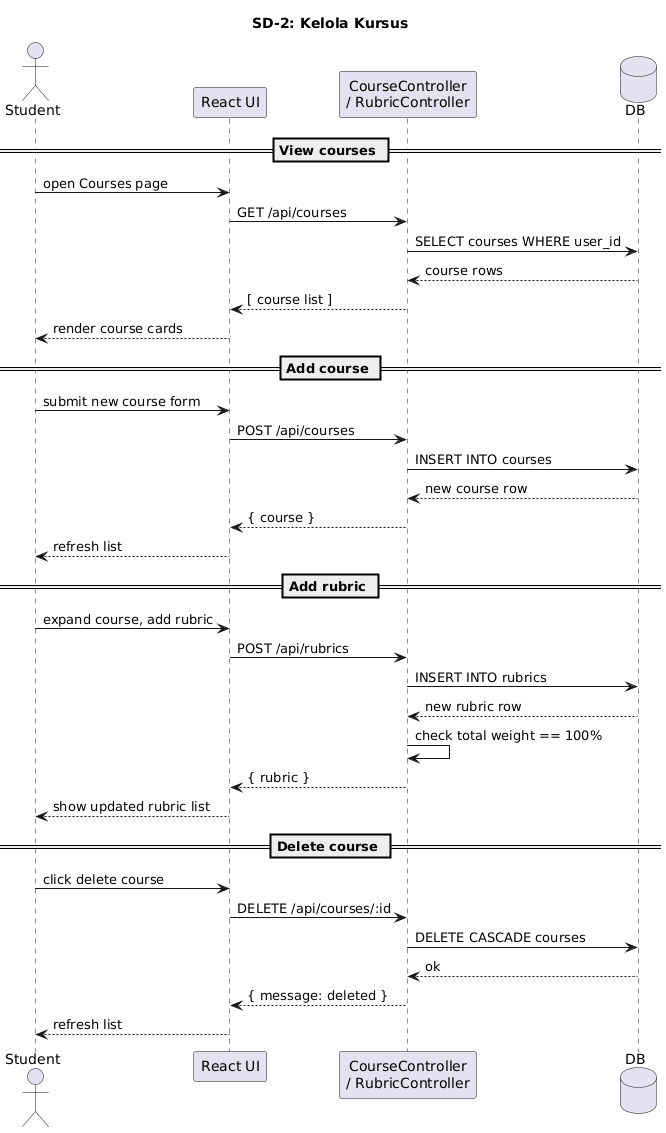

The diagram above was rendered by PlantUML. Its source (embedded in the PNG):
@startuml
title SD-2: Kelola Kursus

actor Student
participant "React UI" as UI
participant "CourseController\n/ RubricController" as CC
database "DB" as DB

== View courses ==
Student -> UI : open Courses page
UI -> CC : GET /api/courses
CC -> DB : SELECT courses WHERE user_id
DB --> CC : course rows
CC --> UI : [ course list ]
UI --> Student : render course cards

== Add course ==
Student -> UI : submit new course form
UI -> CC : POST /api/courses
CC -> DB : INSERT INTO courses
DB --> CC : new course row
CC --> UI : { course }
UI --> Student : refresh list

== Add rubric ==
Student -> UI : expand course, add rubric
UI -> CC : POST /api/rubrics
CC -> DB : INSERT INTO rubrics
DB --> CC : new rubric row
CC -> CC : check total weight == 100%
CC --> UI : { rubric }
UI --> Student : show updated rubric list

== Delete course ==
Student -> UI : click delete course
UI -> CC : DELETE /api/courses/:id
CC -> DB : DELETE CASCADE courses
DB --> CC : ok
CC --> UI : { message: deleted }
UI --> Student : refresh list
@enduml